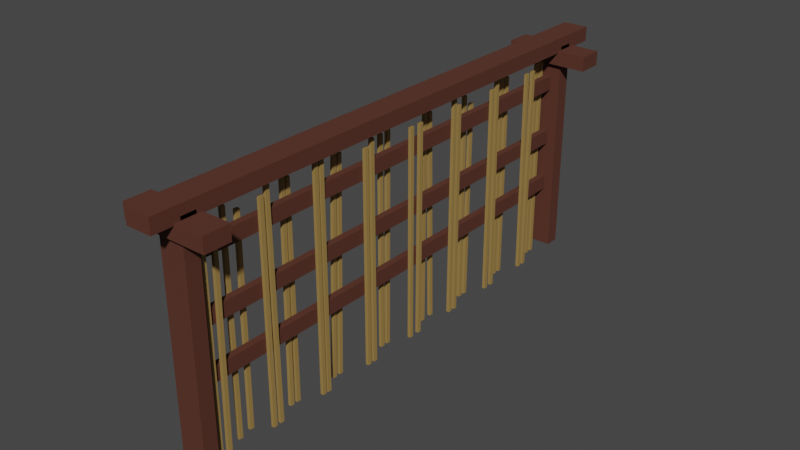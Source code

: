 # Source: Fence.blend  (saved by Blender 2.81.16; exported with 4.5.12 LTS)
import bpy
from mathutils import Matrix  # noqa: F401  (used for matrix-valued properties, if any)

bpy.ops.wm.read_factory_settings(use_empty=True)
scene = bpy.context.scene
scene.name = 'Scene'

# ---- collections
col_collection = bpy.data.collections.new('Collection'); scene.collection.children.link(col_collection)

# ---- materials (node trees are filled in below, after node groups)
mat_wooddark = bpy.data.materials.new('WoodDark')
mat_wooddark.alpha_threshold = 0.0
mat_wooddark.use_transparent_shadow = False
mat_wooddark.line_color = (0.0, 0.0, 0.0, 1.0)
mat_woodlight = bpy.data.materials.new('WoodLight')
mat_woodlight.alpha_threshold = 0.0
mat_woodlight.use_transparent_shadow = False
mat_woodlight.line_color = (0.0, 0.0, 0.0, 1.0)

# ---- material node trees
mat_wooddark.use_nodes = True; mat_wooddark.node_tree.nodes.clear()
_N = mat_wooddark.node_tree.nodes; _L = mat_wooddark.node_tree.links
n0 = _N.new('ShaderNodeOutputMaterial'); n0.name = 'Material Output'; n0.location = (300, 300)
n1 = _N.new('ShaderNodeBsdfPrincipled'); n1.name = 'Principled BSDF'; n1.location = (10, 300)
n1.distribution = 'GGX'
n1.subsurface_method = 'BURLEY'
n1.inputs[0].default_value = (0.09084, 0.02661, 0.0146, 1.0)
n1.inputs[2].default_value = 0.85
n1.inputs[3].default_value = 1.45
n1.inputs[27].default_value = (0.0, 0.0, 0.0, 1.0)
n1.inputs[28].default_value = 1.0
_L.new(n1.outputs[0], n0.inputs[0])
n0.is_active_output = True
mat_woodlight.use_nodes = True; mat_woodlight.node_tree.nodes.clear()
_N = mat_woodlight.node_tree.nodes; _L = mat_woodlight.node_tree.links
n0 = _N.new('ShaderNodeOutputMaterial'); n0.name = 'Material Output'; n0.location = (300, 300)
n1 = _N.new('ShaderNodeBsdfPrincipled'); n1.name = 'Principled BSDF'; n1.location = (10, 300)
n1.distribution = 'GGX'
n1.subsurface_method = 'BURLEY'
n1.inputs[0].default_value = (0.3264, 0.2053, 0.06064, 1.0)
n1.inputs[2].default_value = 0.6583
n1.inputs[3].default_value = 1.45
n1.inputs[27].default_value = (0.0, 0.0, 0.0, 1.0)
n1.inputs[28].default_value = 1.0
_L.new(n1.outputs[0], n0.inputs[0])
n0.is_active_output = True

# ---- world
world_world = bpy.data.worlds.new('World'); scene.world = world_world
world_world.use_nodes = True; world_world.node_tree.nodes.clear()
_N = world_world.node_tree.nodes; _L = world_world.node_tree.links
n0 = _N.new('ShaderNodeOutputWorld'); n0.name = 'World Output'; n0.location = (300, 300)
n1 = _N.new('ShaderNodeBackground'); n1.name = 'Background'; n1.location = (10, 300)
n1.inputs[0].default_value = (0.05088, 0.05088, 0.05088, 1.0)
_L.new(n1.outputs[0], n0.inputs[0])
n0.is_active_output = True
world_world.color = (0.05088, 0.05088, 0.05088)
world_world.use_sun_shadow = False
world_world.sun_shadow_jitter_overblur = 0.0

# ---- meshes
me_cube = bpy.data.meshes.new('Cube')
me_cube.from_pydata([(0.1939, 13.87, 0.4251), (0.1939, 13.87, -0.4251), (0.1939, -13.87, 0.4251), (0.1939, -13.87, -0.4251), (-0.1939, 13.87, 0.4251), (-0.1939, 13.87, -0.4251), (-0.1939, -13.87, 0.4251), (-0.1939, -13.87, -0.4251)], [], [(0, 4, 6, 2), (3, 2, 6, 7), (7, 6, 4, 5), (5, 1, 3, 7), (1, 0, 2, 3), (5, 4, 0, 1)])
_uv = me_cube.uv_layers.new(name='UVMap')
_uv.uv.foreach_set('vector', [0.625, 0.5, 0.875, 0.5, 0.875, 0.75, 0.625, 0.75, 0.375, 0.75, 0.625, 0.75, 0.625, 1.0, 0.375, 1.0, 0.375, 0.0, 0.625, 0.0, 0.625, 0.25, 0.375, 0.25, 0.125, 0.5, 0.375, 0.5, 0.375, 0.75, 0.125, 0.75, 0.375, 0.5, 0.625, 0.5, 0.625, 0.75, 0.375, 0.75, 0.375, 0.25, 0.625, 0.25, 0.625, 0.5, 0.375, 0.5])
me_cube.materials.append(mat_wooddark)
me_cube.use_remesh_preserve_volume = False
me_cube.use_remesh_preserve_attributes = False
me_cube.use_mirror_vertex_groups = False
me_cube.update()
me_cube_001 = bpy.data.meshes.new('Cube.001')
me_cube_001.from_pydata([(0.1939, 13.87, 0.4251), (0.1939, 13.87, -0.4251), (0.1939, -13.87, 0.4251), (0.1939, -13.87, -0.4251), (-0.1939, 13.87, 0.4251), (-0.1939, 13.87, -0.4251), (-0.1939, -13.87, 0.4251), (-0.1939, -13.87, -0.4251)], [], [(0, 4, 6, 2), (3, 2, 6, 7), (7, 6, 4, 5), (5, 1, 3, 7), (1, 0, 2, 3), (5, 4, 0, 1)])
_uv = me_cube_001.uv_layers.new(name='UVMap')
_uv.uv.foreach_set('vector', [0.625, 0.5, 0.875, 0.5, 0.875, 0.75, 0.625, 0.75, 0.375, 0.75, 0.625, 0.75, 0.625, 1.0, 0.375, 1.0, 0.375, 0.0, 0.625, 0.0, 0.625, 0.25, 0.375, 0.25, 0.125, 0.5, 0.375, 0.5, 0.375, 0.75, 0.125, 0.75, 0.375, 0.5, 0.625, 0.5, 0.625, 0.75, 0.375, 0.75, 0.375, 0.25, 0.625, 0.25, 0.625, 0.5, 0.375, 0.5])
me_cube_001.materials.append(mat_wooddark)
me_cube_001.use_remesh_preserve_volume = False
me_cube_001.use_remesh_preserve_attributes = False
me_cube_001.use_mirror_vertex_groups = False
me_cube_001.update()
me_cube_002 = bpy.data.meshes.new('Cube.002')
me_cube_002.from_pydata([(0.1939, 13.87, 0.4251), (0.1939, 13.87, -0.4251), (0.1939, -13.87, 0.4251), (0.1939, -13.87, -0.4251), (-0.1939, 13.87, 0.4251), (-0.1939, 13.87, -0.4251), (-0.1939, -13.87, 0.4251), (-0.1939, -13.87, -0.4251)], [], [(0, 4, 6, 2), (3, 2, 6, 7), (7, 6, 4, 5), (5, 1, 3, 7), (1, 0, 2, 3), (5, 4, 0, 1)])
_uv = me_cube_002.uv_layers.new(name='UVMap')
_uv.uv.foreach_set('vector', [0.625, 0.5, 0.875, 0.5, 0.875, 0.75, 0.625, 0.75, 0.375, 0.75, 0.625, 0.75, 0.625, 1.0, 0.375, 1.0, 0.375, 0.0, 0.625, 0.0, 0.625, 0.25, 0.375, 0.25, 0.125, 0.5, 0.375, 0.5, 0.375, 0.75, 0.125, 0.75, 0.375, 0.5, 0.625, 0.5, 0.625, 0.75, 0.375, 0.75, 0.375, 0.25, 0.625, 0.25, 0.625, 0.5, 0.375, 0.5])
me_cube_002.materials.append(mat_wooddark)
me_cube_002.use_remesh_preserve_volume = False
me_cube_002.use_remesh_preserve_attributes = False
me_cube_002.use_mirror_vertex_groups = False
me_cube_002.update()
me_cube_003 = bpy.data.meshes.new('Cube.003')
me_cube_003.from_pydata([(0.7512, 16.25, 0.4251), (0.7512, 16.25, -0.4251), (0.7512, -16.25, 0.4251), (0.7512, -16.25, -0.4251), (-0.7512, 16.25, 0.4251), (-0.7512, 16.25, -0.4251), (-0.7512, -16.25, 0.4251), (-0.7512, -16.25, -0.4251)], [], [(0, 4, 6, 2), (3, 2, 6, 7), (7, 6, 4, 5), (5, 1, 3, 7), (1, 0, 2, 3), (5, 4, 0, 1)])
_uv = me_cube_003.uv_layers.new(name='UVMap')
_uv.uv.foreach_set('vector', [0.625, 0.5, 0.875, 0.5, 0.875, 0.75, 0.625, 0.75, 0.375, 0.75, 0.625, 0.75, 0.625, 1.0, 0.375, 1.0, 0.375, 0.0, 0.625, 0.0, 0.625, 0.25, 0.375, 0.25, 0.125, 0.5, 0.375, 0.5, 0.375, 0.75, 0.125, 0.75, 0.375, 0.5, 0.625, 0.5, 0.625, 0.75, 0.375, 0.75, 0.375, 0.25, 0.625, 0.25, 0.625, 0.5, 0.375, 0.5])
me_cube_003.materials.append(mat_wooddark)
me_cube_003.use_remesh_preserve_volume = False
me_cube_003.use_remesh_preserve_attributes = False
me_cube_003.use_mirror_vertex_groups = False
me_cube_003.update()
me_cube_004 = bpy.data.meshes.new('Cube.004')
me_cube_004.from_pydata([(0.7512, -0.1248, 0.4251), (0.7512, -0.1248, -0.4251), (0.7512, -12.99, 0.4251), (0.7512, -12.99, -0.4251), (-0.7512, -0.1248, 0.4251), (-0.7512, -0.1248, -0.4251), (-0.7512, -12.99, 0.4251), (-0.7512, -12.99, -0.4251)], [], [(0, 4, 6, 2), (3, 2, 6, 7), (7, 6, 4, 5), (5, 1, 3, 7), (1, 0, 2, 3), (5, 4, 0, 1)])
_uv = me_cube_004.uv_layers.new(name='UVMap')
_uv.uv.foreach_set('vector', [0.625, 0.5, 0.875, 0.5, 0.875, 0.75, 0.625, 0.75, 0.375, 0.75, 0.625, 0.75, 0.625, 1.0, 0.375, 1.0, 0.375, 0.0, 0.625, 0.0, 0.625, 0.25, 0.375, 0.25, 0.125, 0.5, 0.375, 0.5, 0.375, 0.75, 0.125, 0.75, 0.375, 0.5, 0.625, 0.5, 0.625, 0.75, 0.375, 0.75, 0.375, 0.25, 0.625, 0.25, 0.625, 0.5, 0.375, 0.5])
me_cube_004.materials.append(mat_wooddark)
me_cube_004.use_remesh_preserve_volume = False
me_cube_004.use_remesh_preserve_attributes = False
me_cube_004.use_mirror_vertex_groups = False
me_cube_004.update()
me_cube_005 = bpy.data.meshes.new('Cube.005')
me_cube_005.from_pydata([(0.7512, -0.1248, 0.4251), (0.7512, -0.1248, -0.4251), (0.7512, -12.99, 0.4251), (0.7512, -12.99, -0.4251), (-0.7512, -0.1248, 0.4251), (-0.7512, -0.1248, -0.4251), (-0.7512, -12.99, 0.4251), (-0.7512, -12.99, -0.4251)], [], [(0, 4, 6, 2), (3, 2, 6, 7), (7, 6, 4, 5), (5, 1, 3, 7), (1, 0, 2, 3), (5, 4, 0, 1)])
_uv = me_cube_005.uv_layers.new(name='UVMap')
_uv.uv.foreach_set('vector', [0.625, 0.5, 0.875, 0.5, 0.875, 0.75, 0.625, 0.75, 0.375, 0.75, 0.625, 0.75, 0.625, 1.0, 0.375, 1.0, 0.375, 0.0, 0.625, 0.0, 0.625, 0.25, 0.375, 0.25, 0.125, 0.5, 0.375, 0.5, 0.375, 0.75, 0.125, 0.75, 0.375, 0.5, 0.625, 0.5, 0.625, 0.75, 0.375, 0.75, 0.375, 0.25, 0.625, 0.25, 0.625, 0.5, 0.375, 0.5])
me_cube_005.materials.append(mat_wooddark)
me_cube_005.use_remesh_preserve_volume = False
me_cube_005.use_remesh_preserve_attributes = False
me_cube_005.use_mirror_vertex_groups = False
me_cube_005.update()
me_cube_007 = bpy.data.meshes.new('Cube.007')
me_cube_007.from_pydata([(0.09247, -0.1248, 0.2602), (0.09247, -0.1248, 0.02036), (0.09247, -12.57, 0.1199), (0.09247, -12.57, -0.1199), (-0.09247, -0.1248, 0.2602), (-0.09247, -0.1248, 0.02036), (-0.09247, -12.57, 0.1199), (-0.09247, -12.57, -0.1199), (0.09247, -0.1248, -0.3361), (0.09247, -0.1248, -0.576), (0.09247, -12.57, -0.3361), (0.09247, -12.57, -0.576), (-0.09247, -0.1248, -0.3361), (-0.09247, -0.1248, -0.576), (-0.09247, -12.57, -0.3361), (-0.09247, -12.57, -0.576), (0.09247, -0.1248, 3.599), (0.09247, -0.1248, 3.36), (0.09247, -12.57, 3.599), (0.09247, -12.57, 3.36), (-0.09247, -0.1248, 3.599), (-0.09247, -0.1248, 3.36), (-0.09247, -12.57, 3.599), (-0.09247, -12.57, 3.36), (0.09247, 0.392, 3.204), (0.09247, 0.392, 2.964), (0.09247, -12.57, 3.024), (0.09247, -12.57, 2.784), (-0.09247, 0.392, 3.204), (-0.09247, 0.392, 2.964), (-0.09247, -12.57, 3.024), (-0.09247, -12.57, 2.784), (0.09247, 0.3008, 7.018), (0.09247, 0.3008, 6.778), (0.09247, -12.57, 7.079), (0.09247, -12.57, 6.839), (-0.09247, 0.3008, 7.018), (-0.09247, 0.3008, 6.778), (-0.09247, -12.57, 7.079), (-0.09247, -12.57, 6.839), (0.09247, -0.1248, 6.623), (0.09247, -0.1248, 6.383), (0.09247, -12.57, 6.623), (0.09247, -12.57, 6.383), (-0.09247, -0.1248, 6.623), (-0.09247, -0.1248, 6.383), (-0.09247, -12.57, 6.623), (-0.09247, -12.57, 6.383), (0.09247, -0.1248, 10.56), (0.09247, -0.1248, 10.32), (0.09247, -12.57, 10.56), (0.09247, -12.57, 10.32), (-0.09247, -0.1248, 10.56), (-0.09247, -0.1248, 10.32), (-0.09247, -12.57, 10.56), (-0.09247, -12.57, 10.32), (0.09247, -0.1248, 9.84), (0.09247, -0.1248, 9.6), (0.09247, -12.57, 9.89), (0.09247, -12.57, 9.65), (-0.09247, -0.1248, 9.84), (-0.09247, -0.1248, 9.6), (-0.09247, -12.57, 9.89), (-0.09247, -12.57, 9.65), (0.09247, -0.1248, 14.04), (0.09247, -0.1248, 13.8), (0.09247, -12.57, 14.04), (0.09247, -12.57, 13.8), (-0.09247, -0.1248, 14.04), (-0.09247, -0.1248, 13.8), (-0.09247, -12.57, 14.04), (-0.09247, -12.57, 13.8), (0.09247, 0.24, 13.61), (0.09247, 0.24, 13.37), (0.09247, -12.57, 13.58), (0.09247, -12.57, 13.34), (-0.09247, 0.24, 13.61), (-0.09247, 0.24, 13.37), (-0.09247, -12.57, 13.58), (-0.09247, -12.57, 13.34), (0.09247, 0.3616, 17.52), (0.09247, 0.3616, 17.28), (0.09247, -12.57, 17.52), (0.09247, -12.57, 17.28), (-0.09247, 0.3616, 17.52), (-0.09247, 0.3616, 17.28), (-0.09247, -12.57, 17.52), (-0.09247, -12.57, 17.28), (0.09247, 0.3616, 17.15), (0.09247, 0.3616, 16.91), (0.09247, -12.57, 17.15), (0.09247, -12.57, 16.91), (-0.09247, 0.3616, 17.15), (-0.09247, 0.3616, 16.91), (-0.09247, -12.57, 17.15), (-0.09247, -12.57, 16.91), (0.09247, -0.1248, 21.0), (0.09247, -0.1248, 20.76), (0.09247, -12.57, 21.0), (0.09247, -12.57, 20.76), (-0.09247, -0.1248, 21.0), (-0.09247, -0.1248, 20.76), (-0.09247, -12.57, 21.0), (-0.09247, -12.57, 20.76), (0.09247, 0.3616, 20.63), (0.09247, 0.3616, 20.39), (0.09247, -12.57, 20.54), (0.09247, -12.57, 20.3), (-0.09247, 0.3616, 20.63), (-0.09247, 0.3616, 20.39), (-0.09247, -12.57, 20.54), (-0.09247, -12.57, 20.3), (0.09247, -0.1248, 24.48), (0.09247, -0.1248, 24.24), (0.09247, -12.57, 24.48), (0.09247, -12.57, 24.24), (-0.09247, -0.1248, 24.48), (-0.09247, -0.1248, 24.24), (-0.09247, -12.57, 24.48), (-0.09247, -12.57, 24.24), (0.09247, -0.7633, 23.78), (0.09247, -0.7633, 23.54), (0.09247, -12.57, 23.93), (0.09247, -12.57, 23.69), (-0.09247, -0.7633, 23.78), (-0.09247, -0.7633, 23.54), (-0.09247, -12.57, 23.93), (-0.09247, -12.57, 23.69)], [], [(0, 4, 6, 2), (3, 2, 6, 7), (7, 6, 4, 5), (5, 1, 3, 7), (1, 0, 2, 3), (5, 4, 0, 1), (8, 12, 14, 10), (11, 10, 14, 15), (15, 14, 12, 13), (13, 9, 11, 15), (9, 8, 10, 11), (13, 12, 8, 9), (16, 20, 22, 18), (19, 18, 22, 23), (23, 22, 20, 21), (21, 17, 19, 23), (17, 16, 18, 19), (21, 20, 16, 17), (24, 28, 30, 26), (27, 26, 30, 31), (31, 30, 28, 29), (29, 25, 27, 31), (25, 24, 26, 27), (29, 28, 24, 25), (32, 36, 38, 34), (35, 34, 38, 39), (39, 38, 36, 37), (37, 33, 35, 39), (33, 32, 34, 35), (37, 36, 32, 33), (40, 44, 46, 42), (43, 42, 46, 47), (47, 46, 44, 45), (45, 41, 43, 47), (41, 40, 42, 43), (45, 44, 40, 41), (48, 52, 54, 50), (51, 50, 54, 55), (55, 54, 52, 53), (53, 49, 51, 55), (49, 48, 50, 51), (53, 52, 48, 49), (56, 60, 62, 58), (59, 58, 62, 63), (63, 62, 60, 61), (61, 57, 59, 63), (57, 56, 58, 59), (61, 60, 56, 57), (64, 68, 70, 66), (67, 66, 70, 71), (71, 70, 68, 69), (69, 65, 67, 71), (65, 64, 66, 67), (69, 68, 64, 65), (72, 76, 78, 74), (75, 74, 78, 79), (79, 78, 76, 77), (77, 73, 75, 79), (73, 72, 74, 75), (77, 76, 72, 73), (80, 84, 86, 82), (83, 82, 86, 87), (87, 86, 84, 85), (85, 81, 83, 87), (81, 80, 82, 83), (85, 84, 80, 81), (88, 92, 94, 90), (91, 90, 94, 95), (95, 94, 92, 93), (93, 89, 91, 95), (89, 88, 90, 91), (93, 92, 88, 89), (96, 100, 102, 98), (99, 98, 102, 103), (103, 102, 100, 101), (101, 97, 99, 103), (97, 96, 98, 99), (101, 100, 96, 97), (104, 108, 110, 106), (107, 106, 110, 111), (111, 110, 108, 109), (109, 105, 107, 111), (105, 104, 106, 107), (109, 108, 104, 105), (112, 116, 118, 114), (115, 114, 118, 119), (119, 118, 116, 117), (117, 113, 115, 119), (113, 112, 114, 115), (117, 116, 112, 113), (120, 124, 126, 122), (123, 122, 126, 127), (127, 126, 124, 125), (125, 121, 123, 127), (121, 120, 122, 123), (125, 124, 120, 121)])
_uv = me_cube_007.uv_layers.new(name='UVMap')
_uv.uv.foreach_set('vector', [0.625, 0.5, 0.875, 0.5, 0.875, 0.75, 0.625, 0.75, 0.375, 0.75, 0.625, 0.75, 0.625, 1.0, 0.375, 1.0, 0.375, 0.0, 0.625, 0.0, 0.625, 0.25, 0.375, 0.25, 0.125, 0.5, 0.375, 0.5, 0.375, 0.75, 0.125, 0.75, 0.375, 0.5, 0.625, 0.5, 0.625, 0.75, 0.375, 0.75, 0.375, 0.25, 0.625, 0.25, 0.625, 0.5, 0.375, 0.5, 0.625, 0.5, 0.875, 0.5, 0.875, 0.75, 0.625, 0.75, 0.375, 0.75, 0.625, 0.75, 0.625, 1.0, 0.375, 1.0, 0.375, 0.0, 0.625, 0.0, 0.625, 0.25, 0.375, 0.25, 0.125, 0.5, 0.375, 0.5, 0.375, 0.75, 0.125, 0.75, 0.375, 0.5, 0.625, 0.5, 0.625, 0.75, 0.375, 0.75, 0.375, 0.25, 0.625, 0.25, 0.625, 0.5, 0.375, 0.5, 0.625, 0.5, 0.875, 0.5, 0.875, 0.75, 0.625, 0.75, 0.375, 0.75, 0.625, 0.75, 0.625, 1.0, 0.375, 1.0, 0.375, 0.0, 0.625, 0.0, 0.625, 0.25, 0.375, 0.25, 0.125, 0.5, 0.375, 0.5, 0.375, 0.75, 0.125, 0.75, 0.375, 0.5, 0.625, 0.5, 0.625, 0.75, 0.375, 0.75, 0.375, 0.25, 0.625, 0.25, 0.625, 0.5, 0.375, 0.5, 0.625, 0.5, 0.875, 0.5, 0.875, 0.75, 0.625, 0.75, 0.375, 0.75, 0.625, 0.75, 0.625, 1.0, 0.375, 1.0, 0.375, 0.0, 0.625, 0.0, 0.625, 0.25, 0.375, 0.25, 0.125, 0.5, 0.375, 0.5, 0.375, 0.75, 0.125, 0.75, 0.375, 0.5, 0.625, 0.5, 0.625, 0.75, 0.375, 0.75, 0.375, 0.25, 0.625, 0.25, 0.625, 0.5, 0.375, 0.5, 0.625, 0.5, 0.875, 0.5, 0.875, 0.75, 0.625, 0.75, 0.375, 0.75, 0.625, 0.75, 0.625, 1.0, 0.375, 1.0, 0.375, 0.0, 0.625, 0.0, 0.625, 0.25, 0.375, 0.25, 0.125, 0.5, 0.375, 0.5, 0.375, 0.75, 0.125, 0.75, 0.375, 0.5, 0.625, 0.5, 0.625, 0.75, 0.375, 0.75, 0.375, 0.25, 0.625, 0.25, 0.625, 0.5, 0.375, 0.5, 0.625, 0.5, 0.875, 0.5, 0.875, 0.75, 0.625, 0.75, 0.375, 0.75, 0.625, 0.75, 0.625, 1.0, 0.375, 1.0, 0.375, 0.0, 0.625, 0.0, 0.625, 0.25, 0.375, 0.25, 0.125, 0.5, 0.375, 0.5, 0.375, 0.75, 0.125, 0.75, 0.375, 0.5, 0.625, 0.5, 0.625, 0.75, 0.375, 0.75, 0.375, 0.25, 0.625, 0.25, 0.625, 0.5, 0.375, 0.5, 0.625, 0.5, 0.875, 0.5, 0.875, 0.75, 0.625, 0.75, 0.375, 0.75, 0.625, 0.75, 0.625, 1.0, 0.375, 1.0, 0.375, 0.0, 0.625, 0.0, 0.625, 0.25, 0.375, 0.25, 0.125, 0.5, 0.375, 0.5, 0.375, 0.75, 0.125, 0.75, 0.375, 0.5, 0.625, 0.5, 0.625, 0.75, 0.375, 0.75, 0.375, 0.25, 0.625, 0.25, 0.625, 0.5, 0.375, 0.5, 0.625, 0.5, 0.875, 0.5, 0.875, 0.75, 0.625, 0.75, 0.375, 0.75, 0.625, 0.75, 0.625, 1.0, 0.375, 1.0, 0.375, 0.0, 0.625, 0.0, 0.625, 0.25, 0.375, 0.25, 0.125, 0.5, 0.375, 0.5, 0.375, 0.75, 0.125, 0.75, 0.375, 0.5, 0.625, 0.5, 0.625, 0.75, 0.375, 0.75, 0.375, 0.25, 0.625, 0.25, 0.625, 0.5, 0.375, 0.5, 0.625, 0.5, 0.875, 0.5, 0.875, 0.75, 0.625, 0.75, 0.375, 0.75, 0.625, 0.75, 0.625, 1.0, 0.375, 1.0, 0.375, 0.0, 0.625, 0.0, 0.625, 0.25, 0.375, 0.25, 0.125, 0.5, 0.375, 0.5, 0.375, 0.75, 0.125, 0.75, 0.375, 0.5, 0.625, 0.5, 0.625, 0.75, 0.375, 0.75, 0.375, 0.25, 0.625, 0.25, 0.625, 0.5, 0.375, 0.5, 0.625, 0.5, 0.875, 0.5, 0.875, 0.75, 0.625, 0.75, 0.375, 0.75, 0.625, 0.75, 0.625, 1.0, 0.375, 1.0, 0.375, 0.0, 0.625, 0.0, 0.625, 0.25, 0.375, 0.25, 0.125, 0.5, 0.375, 0.5, 0.375, 0.75, 0.125, 0.75, 0.375, 0.5, 0.625, 0.5, 0.625, 0.75, 0.375, 0.75, 0.375, 0.25, 0.625, 0.25, 0.625, 0.5, 0.375, 0.5, 0.625, 0.5, 0.875, 0.5, 0.875, 0.75, 0.625, 0.75, 0.375, 0.75, 0.625, 0.75, 0.625, 1.0, 0.375, 1.0, 0.375, 0.0, 0.625, 0.0, 0.625, 0.25, 0.375, 0.25, 0.125, 0.5, 0.375, 0.5, 0.375, 0.75, 0.125, 0.75, 0.375, 0.5, 0.625, 0.5, 0.625, 0.75, 0.375, 0.75, 0.375, 0.25, 0.625, 0.25, 0.625, 0.5, 0.375, 0.5, 0.625, 0.5, 0.875, 0.5, 0.875, 0.75, 0.625, 0.75, 0.375, 0.75, 0.625, 0.75, 0.625, 1.0, 0.375, 1.0, 0.375, 0.0, 0.625, 0.0, 0.625, 0.25, 0.375, 0.25, 0.125, 0.5, 0.375, 0.5, 0.375, 0.75, 0.125, 0.75, 0.375, 0.5, 0.625, 0.5, 0.625, 0.75, 0.375, 0.75, 0.375, 0.25, 0.625, 0.25, 0.625, 0.5, 0.375, 0.5, 0.625, 0.5, 0.875, 0.5, 0.875, 0.75, 0.625, 0.75, 0.375, 0.75, 0.625, 0.75, 0.625, 1.0, 0.375, 1.0, 0.375, 0.0, 0.625, 0.0, 0.625, 0.25, 0.375, 0.25, 0.125, 0.5, 0.375, 0.5, 0.375, 0.75, 0.125, 0.75, 0.375, 0.5, 0.625, 0.5, 0.625, 0.75, 0.375, 0.75, 0.375, 0.25, 0.625, 0.25, 0.625, 0.5, 0.375, 0.5, 0.625, 0.5, 0.875, 0.5, 0.875, 0.75, 0.625, 0.75, 0.375, 0.75, 0.625, 0.75, 0.625, 1.0, 0.375, 1.0, 0.375, 0.0, 0.625, 0.0, 0.625, 0.25, 0.375, 0.25, 0.125, 0.5, 0.375, 0.5, 0.375, 0.75, 0.125, 0.75, 0.375, 0.5, 0.625, 0.5, 0.625, 0.75, 0.375, 0.75, 0.375, 0.25, 0.625, 0.25, 0.625, 0.5, 0.375, 0.5, 0.625, 0.5, 0.875, 0.5, 0.875, 0.75, 0.625, 0.75, 0.375, 0.75, 0.625, 0.75, 0.625, 1.0, 0.375, 1.0, 0.375, 0.0, 0.625, 0.0, 0.625, 0.25, 0.375, 0.25, 0.125, 0.5, 0.375, 0.5, 0.375, 0.75, 0.125, 0.75, 0.375, 0.5, 0.625, 0.5, 0.625, 0.75, 0.375, 0.75, 0.375, 0.25, 0.625, 0.25, 0.625, 0.5, 0.375, 0.5, 0.625, 0.5, 0.875, 0.5, 0.875, 0.75, 0.625, 0.75, 0.375, 0.75, 0.625, 0.75, 0.625, 1.0, 0.375, 1.0, 0.375, 0.0, 0.625, 0.0, 0.625, 0.25, 0.375, 0.25, 0.125, 0.5, 0.375, 0.5, 0.375, 0.75, 0.125, 0.75, 0.375, 0.5, 0.625, 0.5, 0.625, 0.75, 0.375, 0.75, 0.375, 0.25, 0.625, 0.25, 0.625, 0.5, 0.375, 0.5])
me_cube_007.materials.append(mat_woodlight)
me_cube_007.use_remesh_preserve_volume = False
me_cube_007.use_remesh_preserve_attributes = False
me_cube_007.use_mirror_vertex_groups = False
me_cube_007.update()
me_cube_008 = bpy.data.meshes.new('Cube.008')
me_cube_008.from_pydata([(0.09247, -0.1248, 0.1199), (0.09247, -0.1248, -0.1199), (0.09247, -12.57, 0.1199), (0.09247, -12.57, -0.1199), (-0.09247, -0.1248, 0.1199), (-0.09247, -0.1248, -0.1199), (-0.09247, -12.57, 0.1199), (-0.09247, -12.57, -0.1199), (0.09247, -0.1248, 0.576), (0.09247, -0.1248, 0.3361), (0.09247, -12.57, 0.576), (0.09247, -12.57, 0.3361), (-0.09247, -0.1248, 0.576), (-0.09247, -0.1248, 0.3361), (-0.09247, -12.57, 0.576), (-0.09247, -12.57, 0.3361), (0.09247, -0.1248, 3.599), (0.09247, -0.1248, 3.36), (0.09247, -12.57, 3.599), (0.09247, -12.57, 3.36), (-0.09247, -0.1248, 3.599), (-0.09247, -0.1248, 3.36), (-0.09247, -12.57, 3.599), (-0.09247, -12.57, 3.36), (0.09247, 0.3616, 4.116), (0.09247, 0.3616, 3.876), (0.09247, -12.57, 4.055), (0.09247, -12.57, 3.816), (-0.09247, 0.3616, 4.116), (-0.09247, 0.3616, 3.876), (-0.09247, -12.57, 4.055), (-0.09247, -12.57, 3.816), (0.09247, -0.7329, 6.927), (0.09247, -0.7329, 6.687), (0.09247, -12.57, 7.079), (0.09247, -12.57, 6.839), (-0.09247, -0.7329, 6.927), (-0.09247, -0.7329, 6.687), (-0.09247, -12.57, 7.079), (-0.09247, -12.57, 6.839), (0.09247, -0.1248, 7.535), (0.09247, -0.1248, 7.295), (0.09247, -12.57, 7.535), (0.09247, -12.57, 7.295), (-0.09247, -0.1248, 7.535), (-0.09247, -0.1248, 7.295), (-0.09247, -12.57, 7.535), (-0.09247, -12.57, 7.295), (0.09247, -0.1248, 10.56), (0.09247, -0.1248, 10.32), (0.09247, -12.57, 10.28), (0.09247, -12.57, 10.04), (-0.09247, -0.1248, 10.56), (-0.09247, -0.1248, 10.32), (-0.09247, -12.57, 10.28), (-0.09247, -12.57, 10.04), (0.09247, 0.4528, 10.95), (0.09247, 0.4528, 10.71), (0.09247, -12.57, 11.01), (0.09247, -12.57, 10.77), (-0.09247, 0.4528, 10.95), (-0.09247, 0.4528, 10.71), (-0.09247, -12.57, 11.01), (-0.09247, -12.57, 10.77), (0.09247, 0.4528, 13.92), (0.09247, 0.4528, 13.68), (0.09247, -12.57, 14.04), (0.09247, -12.57, 13.8), (-0.09247, 0.4528, 13.92), (-0.09247, 0.4528, 13.68), (-0.09247, -12.57, 14.04), (-0.09247, -12.57, 13.8), (0.09247, -0.1248, 14.49), (0.09247, -0.1248, 14.25), (0.09247, -12.57, 14.49), (0.09247, -12.57, 14.25), (-0.09247, -0.1248, 14.49), (-0.09247, -0.1248, 14.25), (-0.09247, -12.57, 14.49), (-0.09247, -12.57, 14.25), (0.09247, -0.1248, 17.52), (0.09247, -0.1248, 17.28), (0.09247, -12.57, 17.85), (0.09247, -12.57, 17.61), (-0.09247, -0.1248, 17.52), (-0.09247, -0.1248, 17.28), (-0.09247, -12.57, 17.85), (-0.09247, -12.57, 17.61), (0.09247, 0.392, 17.85), (0.09247, 0.392, 17.61), (0.09247, -12.57, 18.31), (0.09247, -12.57, 18.07), (-0.09247, 0.392, 17.85), (-0.09247, 0.392, 17.61), (-0.09247, -12.57, 18.31), (-0.09247, -12.57, 18.07), (0.09247, -0.1248, 21.0), (0.09247, -0.1248, 20.76), (0.09247, -12.57, 21.0), (0.09247, -12.57, 20.76), (-0.09247, -0.1248, 21.0), (-0.09247, -0.1248, 20.76), (-0.09247, -12.57, 21.0), (-0.09247, -12.57, 20.76), (0.09247, 0.1488, 21.3), (0.09247, 0.1488, 21.06), (0.09247, -12.57, 21.45), (0.09247, -12.57, 21.21), (-0.09247, 0.1488, 21.3), (-0.09247, 0.1488, 21.06), (-0.09247, -12.57, 21.45), (-0.09247, -12.57, 21.21), (0.09247, -0.5809, 24.11), (0.09247, -0.5809, 23.87), (0.09247, -12.41, 24.2), (0.09247, -12.41, 23.96), (-0.09247, -0.5809, 24.11), (-0.09247, -0.5809, 23.87), (-0.09247, -12.41, 24.2), (-0.09247, -12.41, 23.96), (0.09247, -0.1248, 24.93), (0.09247, -0.1248, 24.69), (0.09247, -12.57, 24.93), (0.09247, -12.57, 24.69), (-0.09247, -0.1248, 24.93), (-0.09247, -0.1248, 24.69), (-0.09247, -12.57, 24.93), (-0.09247, -12.57, 24.69)], [], [(0, 4, 6, 2), (3, 2, 6, 7), (7, 6, 4, 5), (5, 1, 3, 7), (1, 0, 2, 3), (5, 4, 0, 1), (8, 12, 14, 10), (11, 10, 14, 15), (15, 14, 12, 13), (13, 9, 11, 15), (9, 8, 10, 11), (13, 12, 8, 9), (16, 20, 22, 18), (19, 18, 22, 23), (23, 22, 20, 21), (21, 17, 19, 23), (17, 16, 18, 19), (21, 20, 16, 17), (24, 28, 30, 26), (27, 26, 30, 31), (31, 30, 28, 29), (29, 25, 27, 31), (25, 24, 26, 27), (29, 28, 24, 25), (32, 36, 38, 34), (35, 34, 38, 39), (39, 38, 36, 37), (37, 33, 35, 39), (33, 32, 34, 35), (37, 36, 32, 33), (40, 44, 46, 42), (43, 42, 46, 47), (47, 46, 44, 45), (45, 41, 43, 47), (41, 40, 42, 43), (45, 44, 40, 41), (48, 52, 54, 50), (51, 50, 54, 55), (55, 54, 52, 53), (53, 49, 51, 55), (49, 48, 50, 51), (53, 52, 48, 49), (56, 60, 62, 58), (59, 58, 62, 63), (63, 62, 60, 61), (61, 57, 59, 63), (57, 56, 58, 59), (61, 60, 56, 57), (64, 68, 70, 66), (67, 66, 70, 71), (71, 70, 68, 69), (69, 65, 67, 71), (65, 64, 66, 67), (69, 68, 64, 65), (72, 76, 78, 74), (75, 74, 78, 79), (79, 78, 76, 77), (77, 73, 75, 79), (73, 72, 74, 75), (77, 76, 72, 73), (80, 84, 86, 82), (83, 82, 86, 87), (87, 86, 84, 85), (85, 81, 83, 87), (81, 80, 82, 83), (85, 84, 80, 81), (88, 92, 94, 90), (91, 90, 94, 95), (95, 94, 92, 93), (93, 89, 91, 95), (89, 88, 90, 91), (93, 92, 88, 89), (96, 100, 102, 98), (99, 98, 102, 103), (103, 102, 100, 101), (101, 97, 99, 103), (97, 96, 98, 99), (101, 100, 96, 97), (104, 108, 110, 106), (107, 106, 110, 111), (111, 110, 108, 109), (109, 105, 107, 111), (105, 104, 106, 107), (109, 108, 104, 105), (112, 116, 118, 114), (115, 114, 118, 119), (119, 118, 116, 117), (117, 113, 115, 119), (113, 112, 114, 115), (117, 116, 112, 113), (120, 124, 126, 122), (123, 122, 126, 127), (127, 126, 124, 125), (125, 121, 123, 127), (121, 120, 122, 123), (125, 124, 120, 121)])
_uv = me_cube_008.uv_layers.new(name='UVMap')
_uv.uv.foreach_set('vector', [0.625, 0.5, 0.875, 0.5, 0.875, 0.75, 0.625, 0.75, 0.375, 0.75, 0.625, 0.75, 0.625, 1.0, 0.375, 1.0, 0.375, 0.0, 0.625, 0.0, 0.625, 0.25, 0.375, 0.25, 0.125, 0.5, 0.375, 0.5, 0.375, 0.75, 0.125, 0.75, 0.375, 0.5, 0.625, 0.5, 0.625, 0.75, 0.375, 0.75, 0.375, 0.25, 0.625, 0.25, 0.625, 0.5, 0.375, 0.5, 0.625, 0.5, 0.875, 0.5, 0.875, 0.75, 0.625, 0.75, 0.375, 0.75, 0.625, 0.75, 0.625, 1.0, 0.375, 1.0, 0.375, 0.0, 0.625, 0.0, 0.625, 0.25, 0.375, 0.25, 0.125, 0.5, 0.375, 0.5, 0.375, 0.75, 0.125, 0.75, 0.375, 0.5, 0.625, 0.5, 0.625, 0.75, 0.375, 0.75, 0.375, 0.25, 0.625, 0.25, 0.625, 0.5, 0.375, 0.5, 0.625, 0.5, 0.875, 0.5, 0.875, 0.75, 0.625, 0.75, 0.375, 0.75, 0.625, 0.75, 0.625, 1.0, 0.375, 1.0, 0.375, 0.0, 0.625, 0.0, 0.625, 0.25, 0.375, 0.25, 0.125, 0.5, 0.375, 0.5, 0.375, 0.75, 0.125, 0.75, 0.375, 0.5, 0.625, 0.5, 0.625, 0.75, 0.375, 0.75, 0.375, 0.25, 0.625, 0.25, 0.625, 0.5, 0.375, 0.5, 0.625, 0.5, 0.875, 0.5, 0.875, 0.75, 0.625, 0.75, 0.375, 0.75, 0.625, 0.75, 0.625, 1.0, 0.375, 1.0, 0.375, 0.0, 0.625, 0.0, 0.625, 0.25, 0.375, 0.25, 0.125, 0.5, 0.375, 0.5, 0.375, 0.75, 0.125, 0.75, 0.375, 0.5, 0.625, 0.5, 0.625, 0.75, 0.375, 0.75, 0.375, 0.25, 0.625, 0.25, 0.625, 0.5, 0.375, 0.5, 0.625, 0.5, 0.875, 0.5, 0.875, 0.75, 0.625, 0.75, 0.375, 0.75, 0.625, 0.75, 0.625, 1.0, 0.375, 1.0, 0.375, 0.0, 0.625, 0.0, 0.625, 0.25, 0.375, 0.25, 0.125, 0.5, 0.375, 0.5, 0.375, 0.75, 0.125, 0.75, 0.375, 0.5, 0.625, 0.5, 0.625, 0.75, 0.375, 0.75, 0.375, 0.25, 0.625, 0.25, 0.625, 0.5, 0.375, 0.5, 0.625, 0.5, 0.875, 0.5, 0.875, 0.75, 0.625, 0.75, 0.375, 0.75, 0.625, 0.75, 0.625, 1.0, 0.375, 1.0, 0.375, 0.0, 0.625, 0.0, 0.625, 0.25, 0.375, 0.25, 0.125, 0.5, 0.375, 0.5, 0.375, 0.75, 0.125, 0.75, 0.375, 0.5, 0.625, 0.5, 0.625, 0.75, 0.375, 0.75, 0.375, 0.25, 0.625, 0.25, 0.625, 0.5, 0.375, 0.5, 0.625, 0.5, 0.875, 0.5, 0.875, 0.75, 0.625, 0.75, 0.375, 0.75, 0.625, 0.75, 0.625, 1.0, 0.375, 1.0, 0.375, 0.0, 0.625, 0.0, 0.625, 0.25, 0.375, 0.25, 0.125, 0.5, 0.375, 0.5, 0.375, 0.75, 0.125, 0.75, 0.375, 0.5, 0.625, 0.5, 0.625, 0.75, 0.375, 0.75, 0.375, 0.25, 0.625, 0.25, 0.625, 0.5, 0.375, 0.5, 0.625, 0.5, 0.875, 0.5, 0.875, 0.75, 0.625, 0.75, 0.375, 0.75, 0.625, 0.75, 0.625, 1.0, 0.375, 1.0, 0.375, 0.0, 0.625, 0.0, 0.625, 0.25, 0.375, 0.25, 0.125, 0.5, 0.375, 0.5, 0.375, 0.75, 0.125, 0.75, 0.375, 0.5, 0.625, 0.5, 0.625, 0.75, 0.375, 0.75, 0.375, 0.25, 0.625, 0.25, 0.625, 0.5, 0.375, 0.5, 0.625, 0.5, 0.875, 0.5, 0.875, 0.75, 0.625, 0.75, 0.375, 0.75, 0.625, 0.75, 0.625, 1.0, 0.375, 1.0, 0.375, 0.0, 0.625, 0.0, 0.625, 0.25, 0.375, 0.25, 0.125, 0.5, 0.375, 0.5, 0.375, 0.75, 0.125, 0.75, 0.375, 0.5, 0.625, 0.5, 0.625, 0.75, 0.375, 0.75, 0.375, 0.25, 0.625, 0.25, 0.625, 0.5, 0.375, 0.5, 0.625, 0.5, 0.875, 0.5, 0.875, 0.75, 0.625, 0.75, 0.375, 0.75, 0.625, 0.75, 0.625, 1.0, 0.375, 1.0, 0.375, 0.0, 0.625, 0.0, 0.625, 0.25, 0.375, 0.25, 0.125, 0.5, 0.375, 0.5, 0.375, 0.75, 0.125, 0.75, 0.375, 0.5, 0.625, 0.5, 0.625, 0.75, 0.375, 0.75, 0.375, 0.25, 0.625, 0.25, 0.625, 0.5, 0.375, 0.5, 0.625, 0.5, 0.875, 0.5, 0.875, 0.75, 0.625, 0.75, 0.375, 0.75, 0.625, 0.75, 0.625, 1.0, 0.375, 1.0, 0.375, 0.0, 0.625, 0.0, 0.625, 0.25, 0.375, 0.25, 0.125, 0.5, 0.375, 0.5, 0.375, 0.75, 0.125, 0.75, 0.375, 0.5, 0.625, 0.5, 0.625, 0.75, 0.375, 0.75, 0.375, 0.25, 0.625, 0.25, 0.625, 0.5, 0.375, 0.5, 0.625, 0.5, 0.875, 0.5, 0.875, 0.75, 0.625, 0.75, 0.375, 0.75, 0.625, 0.75, 0.625, 1.0, 0.375, 1.0, 0.375, 0.0, 0.625, 0.0, 0.625, 0.25, 0.375, 0.25, 0.125, 0.5, 0.375, 0.5, 0.375, 0.75, 0.125, 0.75, 0.375, 0.5, 0.625, 0.5, 0.625, 0.75, 0.375, 0.75, 0.375, 0.25, 0.625, 0.25, 0.625, 0.5, 0.375, 0.5, 0.625, 0.5, 0.875, 0.5, 0.875, 0.75, 0.625, 0.75, 0.375, 0.75, 0.625, 0.75, 0.625, 1.0, 0.375, 1.0, 0.375, 0.0, 0.625, 0.0, 0.625, 0.25, 0.375, 0.25, 0.125, 0.5, 0.375, 0.5, 0.375, 0.75, 0.125, 0.75, 0.375, 0.5, 0.625, 0.5, 0.625, 0.75, 0.375, 0.75, 0.375, 0.25, 0.625, 0.25, 0.625, 0.5, 0.375, 0.5, 0.625, 0.5, 0.875, 0.5, 0.875, 0.75, 0.625, 0.75, 0.375, 0.75, 0.625, 0.75, 0.625, 1.0, 0.375, 1.0, 0.375, 0.0, 0.625, 0.0, 0.625, 0.25, 0.375, 0.25, 0.125, 0.5, 0.375, 0.5, 0.375, 0.75, 0.125, 0.75, 0.375, 0.5, 0.625, 0.5, 0.625, 0.75, 0.375, 0.75, 0.375, 0.25, 0.625, 0.25, 0.625, 0.5, 0.375, 0.5, 0.625, 0.5, 0.875, 0.5, 0.875, 0.75, 0.625, 0.75, 0.375, 0.75, 0.625, 0.75, 0.625, 1.0, 0.375, 1.0, 0.375, 0.0, 0.625, 0.0, 0.625, 0.25, 0.375, 0.25, 0.125, 0.5, 0.375, 0.5, 0.375, 0.75, 0.125, 0.75, 0.375, 0.5, 0.625, 0.5, 0.625, 0.75, 0.375, 0.75, 0.375, 0.25, 0.625, 0.25, 0.625, 0.5, 0.375, 0.5, 0.625, 0.5, 0.875, 0.5, 0.875, 0.75, 0.625, 0.75, 0.375, 0.75, 0.625, 0.75, 0.625, 1.0, 0.375, 1.0, 0.375, 0.0, 0.625, 0.0, 0.625, 0.25, 0.375, 0.25, 0.125, 0.5, 0.375, 0.5, 0.375, 0.75, 0.125, 0.75, 0.375, 0.5, 0.625, 0.5, 0.625, 0.75, 0.375, 0.75, 0.375, 0.25, 0.625, 0.25, 0.625, 0.5, 0.375, 0.5])
me_cube_008.materials.append(mat_woodlight)
me_cube_008.use_remesh_preserve_volume = False
me_cube_008.use_remesh_preserve_attributes = False
me_cube_008.use_mirror_vertex_groups = False
me_cube_008.update()
me_cube_010 = bpy.data.meshes.new('Cube.010')
me_cube_010.from_pydata([(0.7512, 2.197, 0.4251), (0.7512, 2.197, -0.4251), (0.7512, -2.767, 0.4251), (0.7512, -2.767, -0.4251), (-0.7512, 2.197, 0.4251), (-0.7512, 2.197, -0.4251), (-0.7512, -2.767, 0.4251), (-0.7512, -2.767, -0.4251)], [], [(0, 4, 6, 2), (3, 2, 6, 7), (7, 6, 4, 5), (5, 1, 3, 7), (1, 0, 2, 3), (5, 4, 0, 1)])
_uv = me_cube_010.uv_layers.new(name='UVMap')
_uv.uv.foreach_set('vector', [0.625, 0.5, 0.875, 0.5, 0.875, 0.75, 0.625, 0.75, 0.375, 0.75, 0.625, 0.75, 0.625, 1.0, 0.375, 1.0, 0.375, 0.0, 0.625, 0.0, 0.625, 0.25, 0.375, 0.25, 0.125, 0.5, 0.375, 0.5, 0.375, 0.75, 0.125, 0.75, 0.375, 0.5, 0.625, 0.5, 0.625, 0.75, 0.375, 0.75, 0.375, 0.25, 0.625, 0.25, 0.625, 0.5, 0.375, 0.5])
me_cube_010.materials.append(mat_wooddark)
me_cube_010.use_remesh_preserve_volume = False
me_cube_010.use_remesh_preserve_attributes = False
me_cube_010.use_mirror_vertex_groups = False
me_cube_010.update()
me_cube_011 = bpy.data.meshes.new('Cube.011')
me_cube_011.from_pydata([(0.7512, 2.197, 0.4251), (0.7512, 2.197, -0.4251), (0.7512, -2.767, 0.4251), (0.7512, -2.767, -0.4251), (-0.7512, 2.197, 0.4251), (-0.7512, 2.197, -0.4251), (-0.7512, -2.767, 0.4251), (-0.7512, -2.767, -0.4251)], [], [(0, 4, 6, 2), (3, 2, 6, 7), (7, 6, 4, 5), (5, 1, 3, 7), (1, 0, 2, 3), (5, 4, 0, 1)])
_uv = me_cube_011.uv_layers.new(name='UVMap')
_uv.uv.foreach_set('vector', [0.625, 0.5, 0.875, 0.5, 0.875, 0.75, 0.625, 0.75, 0.375, 0.75, 0.625, 0.75, 0.625, 1.0, 0.375, 1.0, 0.375, 0.0, 0.625, 0.0, 0.625, 0.25, 0.375, 0.25, 0.125, 0.5, 0.375, 0.5, 0.375, 0.75, 0.125, 0.75, 0.375, 0.5, 0.625, 0.5, 0.625, 0.75, 0.375, 0.75, 0.375, 0.25, 0.625, 0.25, 0.625, 0.5, 0.375, 0.5])
me_cube_011.materials.append(mat_wooddark)
me_cube_011.use_remesh_preserve_volume = False
me_cube_011.use_remesh_preserve_attributes = False
me_cube_011.use_mirror_vertex_groups = False
me_cube_011.update()

# ---- objects
ob_cube = bpy.data.objects.new('Cube', me_cube)
ob_cube_001 = bpy.data.objects.new('Cube.001', me_cube_001)
ob_cube_002 = bpy.data.objects.new('Cube.002', me_cube_002)
ob_cube_003 = bpy.data.objects.new('Cube.003', me_cube_003)
ob_cube_004 = bpy.data.objects.new('Cube.004', me_cube_004)
ob_cube_005 = bpy.data.objects.new('Cube.005', me_cube_005)
ob_cube_007 = bpy.data.objects.new('Cube.007', me_cube_007)
ob_cube_008 = bpy.data.objects.new('Cube.008', me_cube_008)
ob_cube_006 = bpy.data.objects.new('Cube.006', me_cube_010)
ob_cube_009 = bpy.data.objects.new('Cube.009', me_cube_011)

# ---- transforms, parenting, visibility, modifiers, constraints
ob_cube.location = (0.02804, -0.5157, 1.532)
ob_cube.scale = (0.42, 0.42, 0.42)
ob_cube.lock_rotations_4d = False
ob_cube.empty_display_type = 'ARROWS'
ob_cube.lineart.crease_threshold = 0.0
ob_cube_001.location = (0.02804, -0.5157, 2.796)
ob_cube_001.scale = (0.42, 0.42, 0.42)
ob_cube_001.lock_rotations_4d = False
ob_cube_001.empty_display_type = 'ARROWS'
ob_cube_001.lineart.crease_threshold = 0.0
ob_cube_002.location = (0.02804, -0.5157, 4.227)
ob_cube_002.scale = (0.42, 0.42, 0.42)
ob_cube_002.lock_rotations_4d = False
ob_cube_002.empty_display_type = 'ARROWS'
ob_cube_002.lineart.crease_threshold = 0.0
ob_cube_003.location = (0.02804, -0.5157, 5.25)
ob_cube_003.scale = (0.42, 0.42, 0.42)
ob_cube_003.lock_rotations_4d = False
ob_cube_003.empty_display_type = 'ARROWS'
ob_cube_003.lineart.crease_threshold = 0.0
ob_cube_004.location = (0.02804, -6.518, 5.25)
ob_cube_004.rotation_euler = (1.571, -0.0, 0.0)
ob_cube_004.scale = (0.42, 0.42, 0.42)
ob_cube_004.lock_rotations_4d = False
ob_cube_004.empty_display_type = 'ARROWS'
ob_cube_004.lineart.crease_threshold = 0.0
ob_cube_005.location = (0.02804, 5.358, 5.25)
ob_cube_005.rotation_euler = (1.571, -0.0, 0.0)
ob_cube_005.scale = (0.42, 0.42, 0.42)
ob_cube_005.lock_rotations_4d = False
ob_cube_005.empty_display_type = 'ARROWS'
ob_cube_005.lineart.crease_threshold = 0.0
ob_cube_007.location = (0.1503, 4.079, 4.836)
ob_cube_007.rotation_euler = (1.571, -0.0, 0.0)
ob_cube_007.scale = (0.42, 0.42, 0.42)
ob_cube_007.lock_rotations_4d = False
ob_cube_007.empty_display_type = 'ARROWS'
ob_cube_007.lineart.crease_threshold = 0.0
ob_cube_008.location = (-0.104, 5.012, 4.836)
ob_cube_008.rotation_euler = (1.571, -0.0, 0.0)
ob_cube_008.scale = (0.42, 0.42, 0.42)
ob_cube_008.lock_rotations_4d = False
ob_cube_008.empty_display_type = 'ARROWS'
ob_cube_008.lineart.crease_threshold = 0.0
ob_cube_006.location = (0.1345, -6.528, 4.936)
ob_cube_006.rotation_euler = (3.142, -0.0, 1.571)
ob_cube_006.scale = (0.42, 0.42, 0.42)
ob_cube_006.lock_rotations_4d = False
ob_cube_006.empty_display_type = 'ARROWS'
ob_cube_006.lineart.crease_threshold = 0.0
ob_cube_009.location = (0.1345, 5.362, 4.936)
ob_cube_009.rotation_euler = (3.142, -0.0, 1.571)
ob_cube_009.scale = (0.42, 0.42, 0.42)
ob_cube_009.lock_rotations_4d = False
ob_cube_009.empty_display_type = 'ARROWS'
ob_cube_009.lineart.crease_threshold = 0.0

# ---- collection membership
col_collection.objects.link(ob_cube)
col_collection.objects.link(ob_cube_001)
col_collection.objects.link(ob_cube_002)
col_collection.objects.link(ob_cube_003)
col_collection.objects.link(ob_cube_004)
col_collection.objects.link(ob_cube_005)
col_collection.objects.link(ob_cube_007)
col_collection.objects.link(ob_cube_008)
col_collection.objects.link(ob_cube_006)
col_collection.objects.link(ob_cube_009)

# ---- scene / render settings (as saved in the file)
scene.frame_start = 1; scene.frame_end = 250; scene.frame_set(1)
scene.render.engine = 'BLENDER_EEVEE_NEXT'
scene.cycles.use_denoising = False
scene.cycles.samples = 128
scene.cycles.sampling_pattern = 'TABULATED_SOBOL'
scene.cycles.use_adaptive_sampling = False
scene.cycles.use_light_tree = False
scene.view_settings.view_transform = 'Filmic'
bpy.context.view_layer.update()

# ---- added for rendering (the .blend has no active camera and no usable light): camera, sun
cam_auto = bpy.data.cameras.new('AutoCamera')
cam_auto.lens = 50.0
cam_auto.sensor_width = 36.0
cam_auto.clip_end = 1000.0
ob_auto_camera = bpy.data.objects.new('AutoCamera', cam_auto)
scene.collection.objects.link(ob_auto_camera)
ob_auto_camera.location = (13.8974, -17.175, 13.5997)
ob_auto_camera.rotation_euler = (1.09748, -7.21219e-08, 0.694738)
scene.camera = ob_auto_camera
light_auto_sun = bpy.data.lights.new('AutoSun', 'SUN')
light_auto_sun.energy = 3.0
light_auto_sun.angle = 0.0523599
ob_auto_sun = bpy.data.objects.new('AutoSun', light_auto_sun)
scene.collection.objects.link(ob_auto_sun)
ob_auto_sun.rotation_euler = (0.872665, 0.174533, 0.523599)
bpy.context.view_layer.update()
